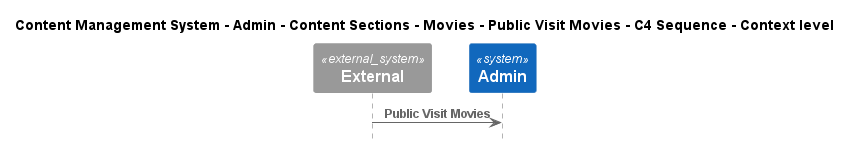

The diagram above was rendered by PlantUML. Its source (embedded in the PNG):
@startuml
!include ..\..\..\..\..\..\..\..\..\.c4s\C4_Sequence.puml

title Content Management System - Admin - Content Sections - Movies - Public Visit Movies - C4 Sequence - Context level

System_Ext(C4InterFlow.SoftwareSystems.ExternalSystem, "External", "")
System(ContentManagementSystem.SoftwareSystems.Admin, "Admin", "Admin is the highest-privilege user in a CMS, responsible for managing users, content, system configurations, and security.")

Rel(C4InterFlow.SoftwareSystems.ExternalSystem, ContentManagementSystem.SoftwareSystems.Admin, "Public Visit Movies")


@enduml